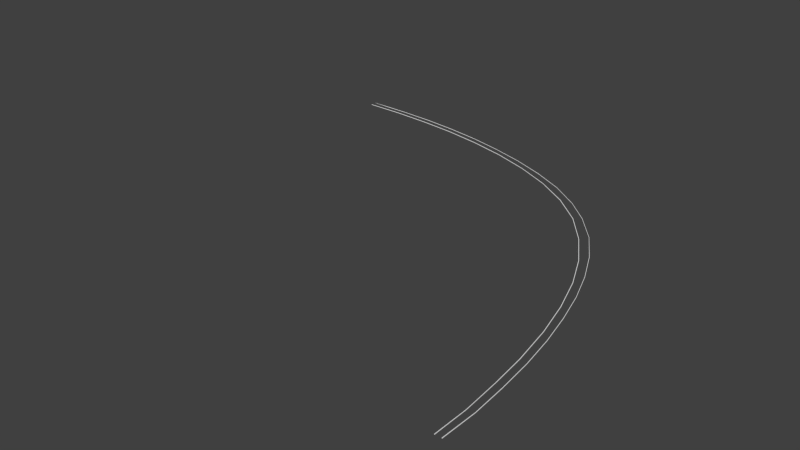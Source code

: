 # Source: l90_turn_rails.blend  (saved by Blender 2.70.0; exported with 4.5.12 LTS)
import bpy
from mathutils import Matrix  # noqa: F401  (used for matrix-valued properties, if any)

bpy.ops.wm.read_factory_settings(use_empty=True)
scene = bpy.context.scene
scene.name = 'Scene'

# ---- collections
col_collection_1 = bpy.data.collections.new('Collection 1'); scene.collection.children.link(col_collection_1)

# ---- world
world_world = bpy.data.worlds.new('World'); scene.world = world_world
world_world.color = (0.05088, 0.05088, 0.05088)
world_world.use_sun_shadow = False
world_world.sun_shadow_jitter_overblur = 0.0
world_world.cycles.sampling_method = 'MANUAL'
world_world.cycles.sample_map_resolution = 256

# ---- meshes
me_cube_004 = bpy.data.meshes.new('Cube.004')
me_cube_004.from_pydata([(-25.01, 16.79, 6.437e-06), (-25.01, 16.79, 0.01862), (-1.134e-07, 0.1332, 0.01861), (-1.134e-07, 0.1332, 8.047e-07), (-25.04, 16.79, 6.46e-06), (-25.04, 16.79, 0.01862), (-7.921e-08, 0.1133, 0.01861), (-9.411e-08, 0.1133, 7.972e-07), (-25.04, 15.29, 0.01114), (-24.89, 13.76, 0.01114), (-24.63, 12.24, 0.01114), (-24.21, 10.73, 0.01114), (-23.64, 9.243, 0.01114), (-22.87, 7.791, 0.01114), (-21.9, 6.398, 0.01114), (-20.68, 5.099, 0.01114), (-19.18, 3.937, 0.01114), (-17.38, 2.952, 0.01114), (-15.42, 2.147, 0.01114), (-13.35, 1.515, 0.01114), (-11.14, 1.023, 0.01114), (-8.853, 0.6487, 0.01114), (-6.396, 0.3751, 0.01114), (-4.346, 0.2325, 0.01114), (-2.076, 0.1206, 0.01114), (-2.056, 0.1359, 0.01114), (-4.321, 0.2497, 0.01114), (-6.369, 0.3948, 0.01114), (-8.826, 0.6679, 0.01114), (-11.11, 1.042, 0.01114), (-13.32, 1.533, 0.01114), (-15.39, 2.166, 0.01114), (-17.35, 2.969, 0.01114), (-19.15, 3.954, 0.01114), (-20.64, 5.115, 0.01114), (-21.87, 6.412, 0.01114), (-22.84, 7.803, 0.01114), (-23.6, 9.254, 0.01114), (-24.17, 10.74, 0.01114), (-24.59, 12.25, 0.01114), (-24.85, 13.77, 0.01114), (-25.0, 15.3, 0.01114), (-2.076, 0.1206, -0.007547), (-4.346, 0.2325, -0.007547), (-6.396, 0.3751, -0.007547), (-8.853, 0.6487, -0.007546), (-11.14, 1.023, -0.007546), (-13.35, 1.515, -0.007546), (-15.42, 2.147, -0.007545), (-17.38, 2.952, -0.007545), (-19.18, 3.937, -0.007545), (-20.68, 5.099, -0.007544), (-21.9, 6.398, -0.007544), (-22.87, 7.791, -0.007544), (-23.64, 9.243, -0.007544), (-24.21, 10.73, -0.007543), (-24.63, 12.24, -0.007543), (-24.89, 13.76, -0.007543), (-25.04, 15.29, -0.007542), (-25.0, 15.3, -0.007542), (-24.85, 13.77, -0.007543), (-24.59, 12.25, -0.007543), (-24.17, 10.74, -0.007543), (-23.6, 9.254, -0.007544), (-22.84, 7.803, -0.007544), (-21.87, 6.412, -0.007544), (-20.64, 5.115, -0.007544), (-19.15, 3.954, -0.007545), (-17.35, 2.969, -0.007545), (-15.39, 2.166, -0.007545), (-13.32, 1.533, -0.007546), (-11.11, 1.042, -0.007546), (-8.826, 0.6679, -0.007546), (-6.369, 0.3948, -0.007547), (-4.321, 0.2497, -0.007547), (-2.056, 0.1359, -0.007547), (-25.41, 16.79, 8.307e-06), (-25.38, 16.79, 0.01862), (1.411e-07, -0.1133, 0.01861), (1.411e-07, -0.1133, -7.451e-08), (-25.41, 16.79, 8.292e-06), (-25.41, 16.79, 0.01862), (-0.0004, -0.1332, 0.01861), (-0.0004, -0.1332, -7.451e-08), (-25.43, 16.07, 0.01115), (-25.39, 15.05, 0.01115), (-25.27, 13.71, 0.01115), (-25.03, 12.34, 0.01115), (-24.68, 10.98, 0.01114), (-24.2, 9.637, 0.01114), (-23.6, 8.314, 0.01114), (-22.85, 7.026, 0.01114), (-21.93, 5.794, 0.01114), (-20.73, 4.612, 0.01114), (-19.49, 3.685, 0.01114), (-17.85, 2.741, 0.01076), (-16.04, 1.998, 0.01114), (-14.19, 1.42, 0.01114), (-12.28, 0.9572, 0.01114), (-10.34, 0.5995, 0.01114), (-8.318, 0.3039, 0.01114), (-6.271, 0.08816, 0.01114), (-4.21, -0.05143, 0.01114), (-2.132, -0.1447, 0.01114), (-2.132, -0.1274, 0.01114), (-4.208, -0.03372, 0.01114), (-6.267, 0.1058, 0.01114), (-8.313, 0.3213, 0.01114), (-10.33, 0.6168, 0.01114), (-12.28, 0.9741, 0.01114), (-14.18, 1.437, 0.01114), (-16.02, 2.013, 0.01114), (-17.84, 2.756, 0.01076), (-19.47, 3.698, 0.01114), (-20.71, 4.623, 0.01114), (-21.91, 5.803, 0.01114), (-22.82, 7.033, 0.01114), (-23.58, 8.32, 0.01114), (-24.18, 9.641, 0.01114), (-24.66, 10.99, 0.01114), (-25.0, 12.34, 0.01115), (-25.24, 13.71, 0.01115), (-25.37, 15.05, 0.01115), (-25.4, 16.07, 0.01115), (-2.132, -0.1447, -0.007548), (-4.21, -0.05143, -0.007548), (-6.271, 0.08816, -0.007547), (-8.318, 0.3039, -0.007547), (-10.34, 0.5995, -0.007547), (-12.28, 0.9572, -0.007546), (-14.19, 1.42, -0.007546), (-16.04, 1.998, -0.007545), (-17.85, 2.741, -0.007924), (-19.49, 3.685, -0.007544), (-20.73, 4.612, -0.007544), (-21.93, 5.794, -0.007544), (-22.85, 7.026, -0.007543), (-23.6, 8.314, -0.007543), (-24.2, 9.637, -0.007542), (-24.68, 10.98, -0.007542), (-25.03, 12.34, -0.007542), (-25.27, 13.71, -0.007541), (-25.39, 15.05, -0.007541), (-25.43, 16.07, -0.007541), (-25.4, 16.07, -0.007541), (-25.37, 15.05, -0.007541), (-25.24, 13.71, -0.007541), (-25.0, 12.34, -0.007542), (-24.66, 10.99, -0.007542), (-24.18, 9.641, -0.007543), (-23.58, 8.32, -0.007543), (-22.82, 7.033, -0.007543), (-21.91, 5.803, -0.007544), (-20.71, 4.623, -0.007544), (-19.47, 3.698, -0.007545), (-17.84, 2.756, -0.007924), (-16.02, 2.013, -0.007545), (-14.18, 1.437, -0.007546), (-12.28, 0.9741, -0.007546), (-10.33, 0.6168, -0.007547), (-8.313, 0.3213, -0.007547), (-6.267, 0.1058, -0.007547), (-4.208, -0.03372, -0.007548), (-2.132, -0.1274, -0.007548)], [], [(4, 5, 1, 0), (24, 6, 2, 25), (6, 7, 3, 2), (75, 25, 2, 3), (8, 9, 40, 41), (9, 10, 39, 40), (10, 11, 38, 39), (11, 12, 37, 38), (12, 13, 36, 37), (13, 14, 35, 36), (14, 15, 34, 35), (15, 16, 33, 34), (16, 17, 32, 33), (17, 18, 31, 32), (18, 19, 30, 31), (19, 20, 29, 30), (20, 21, 28, 29), (21, 22, 27, 28), (22, 23, 26, 27), (23, 24, 25, 26), (7, 42, 75, 3), (42, 43, 74, 75), (43, 44, 73, 74), (44, 45, 72, 73), (45, 46, 71, 72), (46, 47, 70, 71), (47, 48, 69, 70), (48, 49, 68, 69), (49, 50, 67, 68), (50, 51, 66, 67), (51, 52, 65, 66), (52, 53, 64, 65), (53, 54, 63, 64), (54, 55, 62, 63), (55, 56, 61, 62), (56, 57, 60, 61), (57, 58, 59, 60), (0, 1, 41, 59), (59, 41, 40, 60), (60, 40, 39, 61), (61, 39, 38, 62), (62, 38, 37, 63), (63, 37, 36, 64), (64, 36, 35, 65), (65, 35, 34, 66), (66, 34, 33, 67), (67, 33, 32, 68), (68, 32, 31, 69), (69, 31, 30, 70), (70, 30, 29, 71), (71, 29, 28, 72), (72, 28, 27, 73), (73, 27, 26, 74), (74, 26, 25, 75), (7, 6, 24, 42), (42, 24, 23, 43), (43, 23, 22, 44), (44, 22, 21, 45), (45, 21, 20, 46), (46, 20, 19, 47), (47, 19, 18, 48), (48, 18, 17, 49), (49, 17, 16, 50), (50, 16, 15, 51), (51, 15, 14, 52), (52, 14, 13, 53), (53, 13, 12, 54), (54, 12, 11, 55), (55, 11, 10, 56), (56, 10, 9, 57), (57, 9, 8, 58), (58, 8, 5, 4), (58, 4, 0, 59), (5, 8, 41, 1), (80, 81, 77, 76), (103, 82, 78, 104), (82, 83, 79, 78), (143, 80, 76, 144), (163, 104, 78, 79), (143, 84, 81, 80), (81, 84, 123, 77), (84, 85, 122, 123), (85, 86, 121, 122), (86, 87, 120, 121), (87, 88, 119, 120), (88, 89, 118, 119), (89, 90, 117, 118), (90, 91, 116, 117), (91, 92, 115, 116), (92, 93, 114, 115), (93, 94, 113, 114), (94, 95, 112, 113), (95, 96, 111, 112), (96, 97, 110, 111), (97, 98, 109, 110), (98, 99, 108, 109), (99, 100, 107, 108), (100, 101, 106, 107), (101, 102, 105, 106), (102, 103, 104, 105), (83, 124, 163, 79), (124, 125, 162, 163), (125, 126, 161, 162), (126, 127, 160, 161), (127, 128, 159, 160), (128, 129, 158, 159), (129, 130, 157, 158), (130, 131, 156, 157), (131, 132, 155, 156), (132, 133, 154, 155), (133, 134, 153, 154), (134, 135, 152, 153), (135, 136, 151, 152), (136, 137, 150, 151), (137, 138, 149, 150), (138, 139, 148, 149), (139, 140, 147, 148), (140, 141, 146, 147), (141, 142, 145, 146), (142, 143, 144, 145), (76, 77, 123, 144), (144, 123, 122, 145), (145, 122, 121, 146), (146, 121, 120, 147), (147, 120, 119, 148), (148, 119, 118, 149), (149, 118, 117, 150), (150, 117, 116, 151), (151, 116, 115, 152), (152, 115, 114, 153), (153, 114, 113, 154), (154, 113, 112, 155), (155, 112, 111, 156), (156, 111, 110, 157), (157, 110, 109, 158), (158, 109, 108, 159), (159, 108, 107, 160), (160, 107, 106, 161), (161, 106, 105, 162), (162, 105, 104, 163), (83, 82, 103, 124), (124, 103, 102, 125), (125, 102, 101, 126), (126, 101, 100, 127), (127, 100, 99, 128), (128, 99, 98, 129), (129, 98, 97, 130), (130, 97, 96, 131), (131, 96, 95, 132), (132, 95, 94, 133), (133, 94, 93, 134), (134, 93, 92, 135), (135, 92, 91, 136), (136, 91, 90, 137), (137, 90, 89, 138), (138, 89, 88, 139), (139, 88, 87, 140), (140, 87, 86, 141), (141, 86, 85, 142), (142, 85, 84, 143)])
me_cube_004.use_remesh_preserve_volume = False
me_cube_004.use_remesh_preserve_attributes = False
me_cube_004.use_mirror_vertex_groups = False
me_cube_004.update()

# ---- objects
ob_cube = bpy.data.objects.new('Cube', me_cube_004)

# ---- transforms, parenting, visibility, modifiers, constraints
ob_cube.location = (0.0, 0.0, 0.0)
ob_cube.rotation_euler = (0.0, 0.0, -1.571)
ob_cube.scale = (0.3173, -0.4764, 0.5094)
ob_cube.lineart.crease_threshold = 0.0

# ---- collection membership
col_collection_1.objects.link(ob_cube)

# ---- scene / render settings (as saved in the file)
scene.frame_start = 1; scene.frame_end = 250; scene.frame_set(1)
scene.render.engine = 'BLENDER_EEVEE_NEXT'
scene.render.resolution_percentage = 50
scene.render.dither_intensity = 0.0
scene.cycles.use_denoising = False
scene.cycles.samples = 10
scene.cycles.sampling_pattern = 'TABULATED_SOBOL'
scene.cycles.light_sampling_threshold = 0.0
scene.cycles.use_adaptive_sampling = False
scene.cycles.use_light_tree = False
scene.cycles.blur_glossy = 0.0
scene.cycles.volume_bounces = 1
scene.cycles.pixel_filter_type = 'GAUSSIAN'
scene.cycles.sample_clamp_indirect = 0.0
scene.view_settings.view_transform = 'Standard'
bpy.context.view_layer.update()

# ---- added for rendering (the .blend has no active camera and no usable light): camera, sun
cam_auto = bpy.data.cameras.new('AutoCamera')
cam_auto.lens = 50.0
cam_auto.sensor_width = 36.0
cam_auto.clip_end = 1000.0
ob_auto_camera = bpy.data.objects.new('AutoCamera', cam_auto)
scene.collection.objects.link(ob_auto_camera)
ob_auto_camera.location = (6.59193, -8.63488, 8.44871)
ob_auto_camera.rotation_euler = (1.09748, -7.21219e-08, 0.694738)
scene.camera = ob_auto_camera
light_auto_sun = bpy.data.lights.new('AutoSun', 'SUN')
light_auto_sun.energy = 3.0
light_auto_sun.angle = 0.0523599
ob_auto_sun = bpy.data.objects.new('AutoSun', light_auto_sun)
scene.collection.objects.link(ob_auto_sun)
ob_auto_sun.rotation_euler = (0.872665, 0.174533, 0.523599)
bpy.context.view_layer.update()
